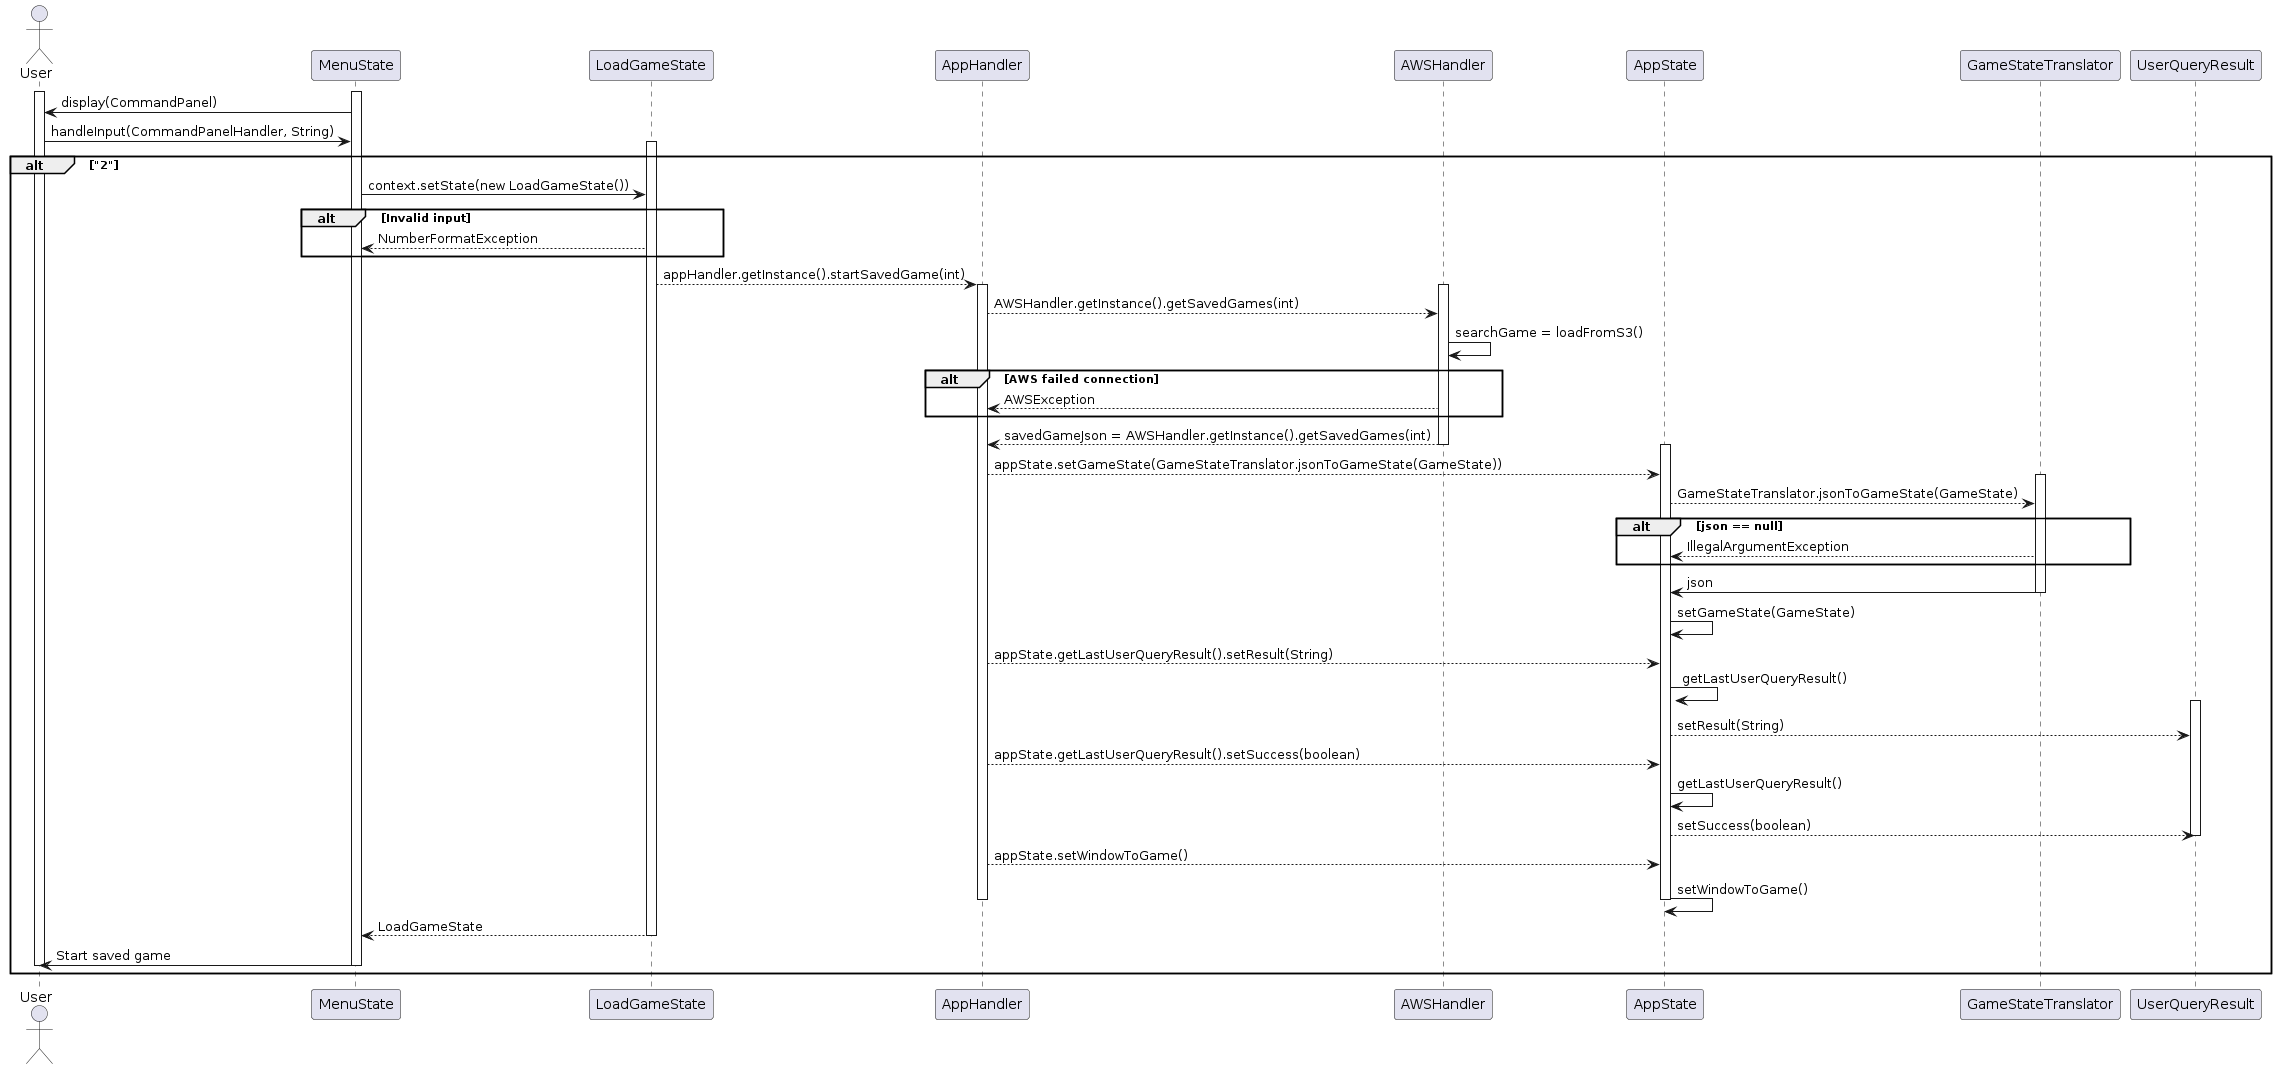

The diagram above was rendered by PlantUML. Its source (embedded in the PNG):
@startuml
actor User

participant MenuState
participant LoadGameState
participant AppHandler
participant AWSHandler
participant AppState
participant GameStateTranslator
participant UserQueryResult

activate User
activate MenuState

MenuState -> User : display(CommandPanel)
User -> MenuState : handleInput(CommandPanelHandler, String)

activate LoadGameState

alt "2"
MenuState -> LoadGameState : context.setState(new LoadGameState())
alt Invalid input
LoadGameState --> MenuState : NumberFormatException
end


LoadGameState --> AppHandler : appHandler.getInstance().startSavedGame(int)
activate AppHandler

activate AWSHandler
AppHandler --> AWSHandler : AWSHandler.getInstance().getSavedGames(int)
AWSHandler -> AWSHandler : searchGame = loadFromS3()

alt AWS failed connection
AWSHandler --> AppHandler : AWSException
end

AWSHandler --> AppHandler : savedGameJson = AWSHandler.getInstance().getSavedGames(int)
deactivate AWSHandler

activate AppState

AppHandler --> AppState : appState.setGameState(GameStateTranslator.jsonToGameState(GameState))

activate GameStateTranslator

AppState --> GameStateTranslator : GameStateTranslator.jsonToGameState(GameState)
alt json == null
GameStateTranslator --> AppState : IllegalArgumentException
end
GameStateTranslator -> AppState : json
deactivate GameStateTranslator
AppState -> AppState : setGameState(GameState)

AppHandler --> AppState : appState.getLastUserQueryResult().setResult(String)
AppState -> AppState : getLastUserQueryResult()

activate UserQueryResult
AppState --> UserQueryResult : setResult(String)
AppHandler --> AppState : appState.getLastUserQueryResult().setSuccess(boolean)
AppState -> AppState : getLastUserQueryResult()
AppState --> UserQueryResult : setSuccess(boolean)

deactivate UserQueryResult

AppHandler --> AppState : appState.setWindowToGame()
AppState -> AppState : setWindowToGame()

deactivate AppState
deactivate AppHandler


LoadGameState --> MenuState : LoadGameState
deactivate LoadGameState
MenuState -> User : Start saved game
deactivate MenuState
deactivate User
end
@enduml